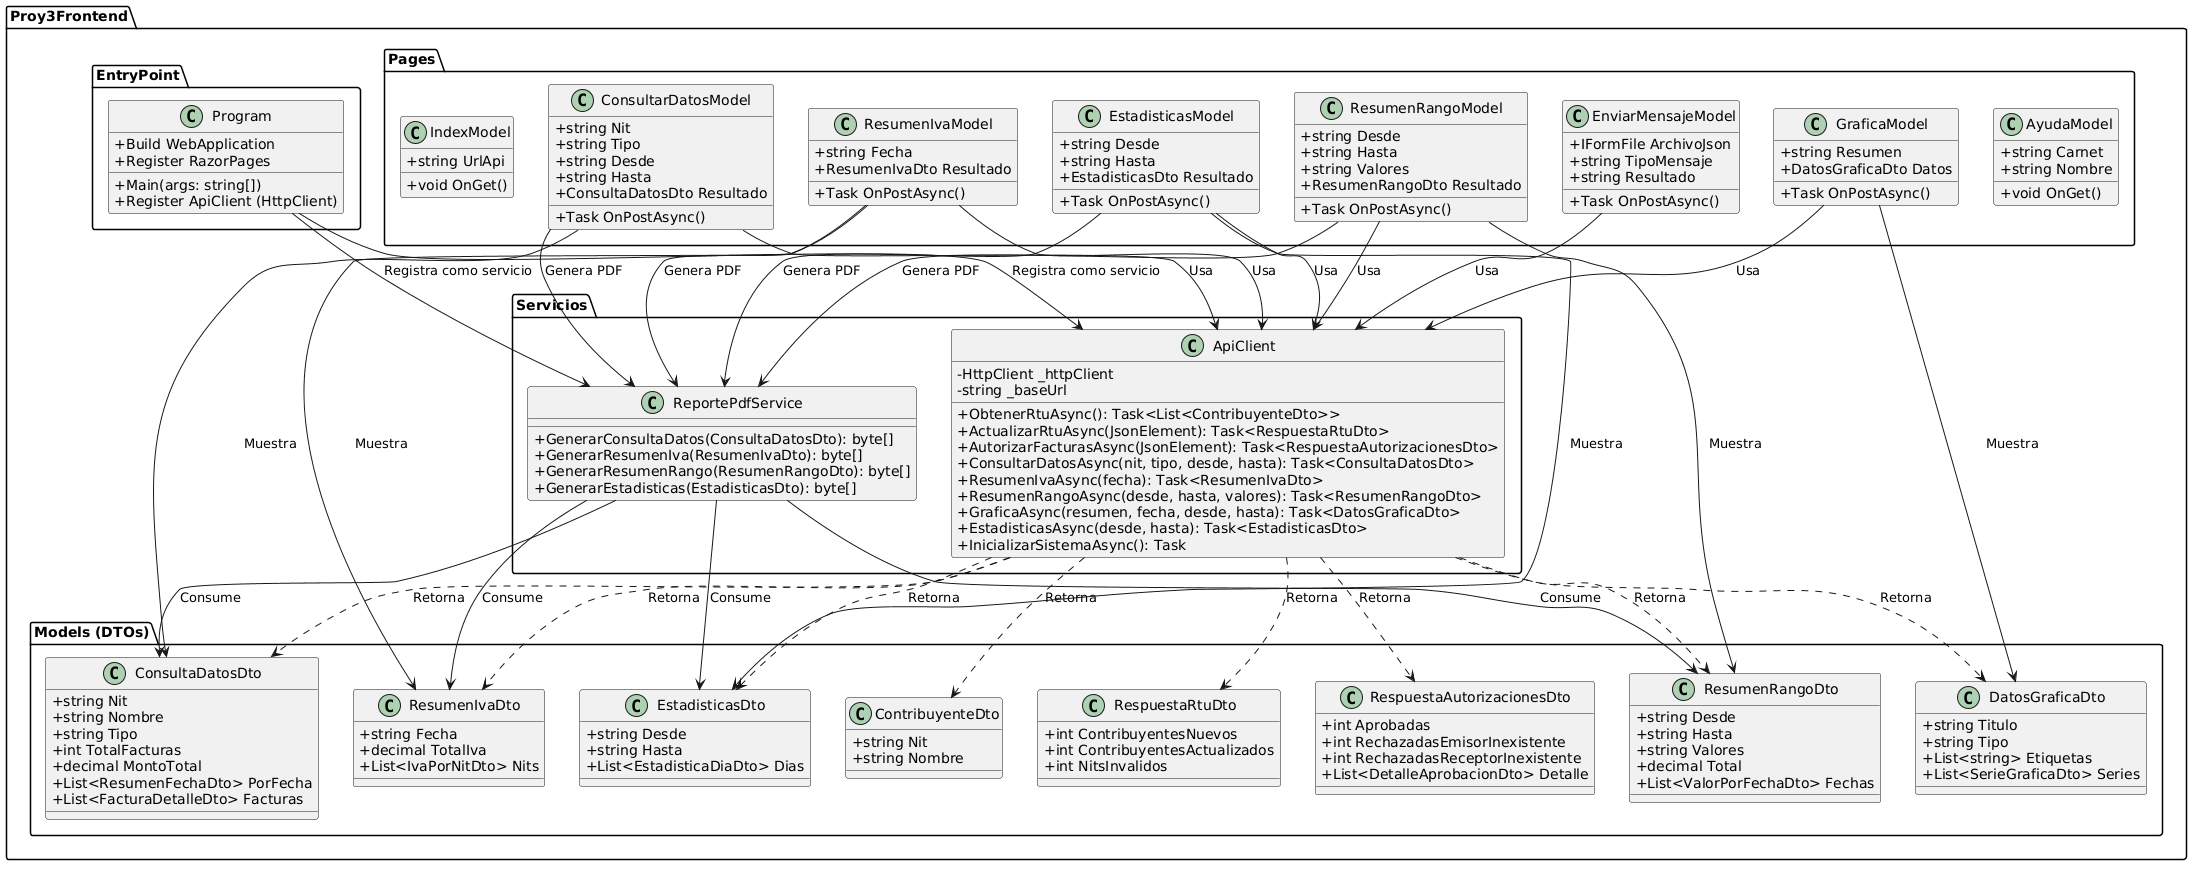

The diagram above was rendered by PlantUML. Its source (embedded in the PNG):
@startuml
skinparam classAttributeIconSize 0
skinparam monochrome false
skinparam shadowing false

package "Proy3Frontend.EntryPoint" {
    class Program {
        + Main(args: string[])
        + Build WebApplication
        + Register RazorPages
        + Register ApiClient (HttpClient)
    }
}

package "Proy3Frontend.Servicios" {
    class ApiClient {
        - HttpClient _httpClient
        - string _baseUrl
        + ObtenerRtuAsync(): Task<List<ContribuyenteDto>>
        + ActualizarRtuAsync(JsonElement): Task<RespuestaRtuDto>
        + AutorizarFacturasAsync(JsonElement): Task<RespuestaAutorizacionesDto>
        + ConsultarDatosAsync(nit, tipo, desde, hasta): Task<ConsultaDatosDto>
        + ResumenIvaAsync(fecha): Task<ResumenIvaDto>
        + ResumenRangoAsync(desde, hasta, valores): Task<ResumenRangoDto>
        + GraficaAsync(resumen, fecha, desde, hasta): Task<DatosGraficaDto>
        + EstadisticasAsync(desde, hasta): Task<EstadisticasDto>
        + InicializarSistemaAsync(): Task
    }

    class ReportePdfService {
        + GenerarConsultaDatos(ConsultaDatosDto): byte[]
        + GenerarResumenIva(ResumenIvaDto): byte[]
        + GenerarResumenRango(ResumenRangoDto): byte[]
        + GenerarEstadisticas(EstadisticasDto): byte[]
    }
}

package "Proy3Frontend.Pages" {
    class IndexModel {
        + string UrlApi
        + void OnGet()
    }

    class EnviarMensajeModel {
        + IFormFile ArchivoJson
        + string TipoMensaje
        + string Resultado
        + Task OnPostAsync()
    }

    class ConsultarDatosModel {
        + string Nit
        + string Tipo
        + string Desde
        + string Hasta
        + ConsultaDatosDto Resultado
        + Task OnPostAsync()
    }

    class ResumenIvaModel {
        + string Fecha
        + ResumenIvaDto Resultado
        + Task OnPostAsync()
    }

    class ResumenRangoModel {
        + string Desde
        + string Hasta
        + string Valores
        + ResumenRangoDto Resultado
        + Task OnPostAsync()
    }

    class GraficaModel {
        + string Resumen
        + DatosGraficaDto Datos
        + Task OnPostAsync()
    }

    class EstadisticasModel {
        + string Desde
        + string Hasta
        + EstadisticasDto Resultado
        + Task OnPostAsync()
    }

    class AyudaModel {
        + string Carnet
        + string Nombre
        + void OnGet()
    }
}

package "Proy3Frontend.Models (DTOs)" {
    class ContribuyenteDto {
        + string Nit
        + string Nombre
    }

    class RespuestaRtuDto {
        + int ContribuyentesNuevos
        + int ContribuyentesActualizados
        + int NitsInvalidos
    }

    class RespuestaAutorizacionesDto {
        + int Aprobadas
        + int RechazadasEmisorInexistente
        + int RechazadasReceptorInexistente
        + List<DetalleAprobacionDto> Detalle
    }

    class ConsultaDatosDto {
        + string Nit
        + string Nombre
        + string Tipo
        + int TotalFacturas
        + decimal MontoTotal
        + List<ResumenFechaDto> PorFecha
        + List<FacturaDetalleDto> Facturas
    }

    class ResumenIvaDto {
        + string Fecha
        + decimal TotalIva
        + List<IvaPorNitDto> Nits
    }

    class ResumenRangoDto {
        + string Desde
        + string Hasta
        + string Valores
        + decimal Total
        + List<ValorPorFechaDto> Fechas
    }

    class DatosGraficaDto {
        + string Titulo
        + string Tipo
        + List<string> Etiquetas
        + List<SerieGraficaDto> Series
    }

    class EstadisticasDto {
        + string Desde
        + string Hasta
        + List<EstadisticaDiaDto> Dias
    }
}

' Relaciones
Program --> ApiClient : Registra como servicio
Program --> ReportePdfService : Registra como servicio

EnviarMensajeModel --> ApiClient : Usa
ConsultarDatosModel --> ApiClient : Usa
ConsultarDatosModel --> ReportePdfService : Genera PDF
ResumenIvaModel --> ApiClient : Usa
ResumenIvaModel --> ReportePdfService : Genera PDF
ResumenRangoModel --> ApiClient : Usa
ResumenRangoModel --> ReportePdfService : Genera PDF
GraficaModel --> ApiClient : Usa
EstadisticasModel --> ApiClient : Usa
EstadisticasModel --> ReportePdfService : Genera PDF

' Relaciones de DTOs
ApiClient ..> ContribuyenteDto : Retorna
ApiClient ..> RespuestaRtuDto : Retorna
ApiClient ..> RespuestaAutorizacionesDto : Retorna
ApiClient ..> ConsultaDatosDto : Retorna
ApiClient ..> ResumenIvaDto : Retorna
ApiClient ..> ResumenRangoDto : Retorna
ApiClient ..> DatosGraficaDto : Retorna
ApiClient ..> EstadisticasDto : Retorna

ReportePdfService --> ConsultaDatosDto : Consume
ReportePdfService --> ResumenIvaDto : Consume
ReportePdfService --> ResumenRangoDto : Consume
ReportePdfService --> EstadisticasDto : Consume

ConsultarDatosModel --> ConsultaDatosDto : Muestra
ResumenIvaModel --> ResumenIvaDto : Muestra
ResumenRangoModel --> ResumenRangoDto : Muestra
GraficaModel --> DatosGraficaDto : Muestra
EstadisticasModel --> EstadisticasDto : Muestra
@enduml